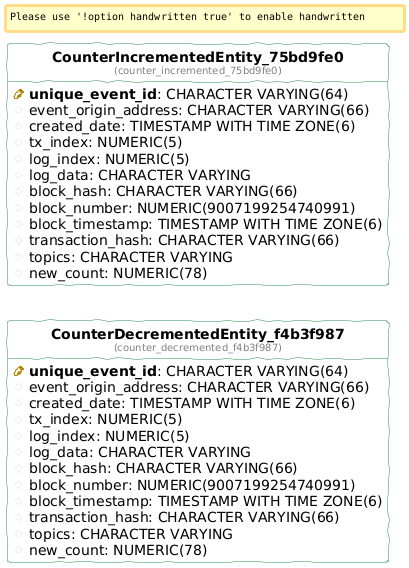

The diagram above was rendered by PlantUML. Its source (embedded in the PNG):
@startuml
!define table(ename, dbname) entity "<b>ename</b>\n<font size=10 color=gray>(dbname)</font>"

!define pkey(x) {field} <b><color:DarkGoldenRod><&key></color> x</b>
!define fkey(x) {field} <color:#AAAAAA><&key></color> x
!define column(x) {field} <color:#EFEFEF><&media-record></color> x

hide stereotypes
hide methods
hide circle

left to right direction

skinparam roundcorner 5
skinparam linetype ortho
skinparam shadowing false
skinparam handwritten true

skinparam class {
    BackgroundColor white
    ArrowColor seagreen
    BorderColor seagreen
}


table( CounterDecrementedEntity_f4b3f987, counter_decremented_f4b3f987 ) as counter_decremented_f4b3f987 {
  pkey( unique_event_id ): CHARACTER VARYING(64) 
  column( event_origin_address ): CHARACTER VARYING(66) 
  column( created_date ): TIMESTAMP WITH TIME ZONE(6) 
  column( tx_index ): NUMERIC(5) 
  column( log_index ): NUMERIC(5) 
  column( log_data ): CHARACTER VARYING 
  column( block_hash ): CHARACTER VARYING(66) 
  column( block_number ): NUMERIC(9007199254740991) 
  column( block_timestamp ): TIMESTAMP WITH TIME ZONE(6) 
  column( transaction_hash ): CHARACTER VARYING(66) 
  column( topics ): CHARACTER VARYING 
  column( new_count ): NUMERIC(78) 
}

table( CounterIncrementedEntity_75bd9fe0, counter_incremented_75bd9fe0 ) as counter_incremented_75bd9fe0 {
  pkey( unique_event_id ): CHARACTER VARYING(64) 
  column( event_origin_address ): CHARACTER VARYING(66) 
  column( created_date ): TIMESTAMP WITH TIME ZONE(6) 
  column( tx_index ): NUMERIC(5) 
  column( log_index ): NUMERIC(5) 
  column( log_data ): CHARACTER VARYING 
  column( block_hash ): CHARACTER VARYING(66) 
  column( block_number ): NUMERIC(9007199254740991) 
  column( block_timestamp ): TIMESTAMP WITH TIME ZONE(6) 
  column( transaction_hash ): CHARACTER VARYING(66) 
  column( topics ): CHARACTER VARYING 
  column( new_count ): NUMERIC(78) 
}
@enduml